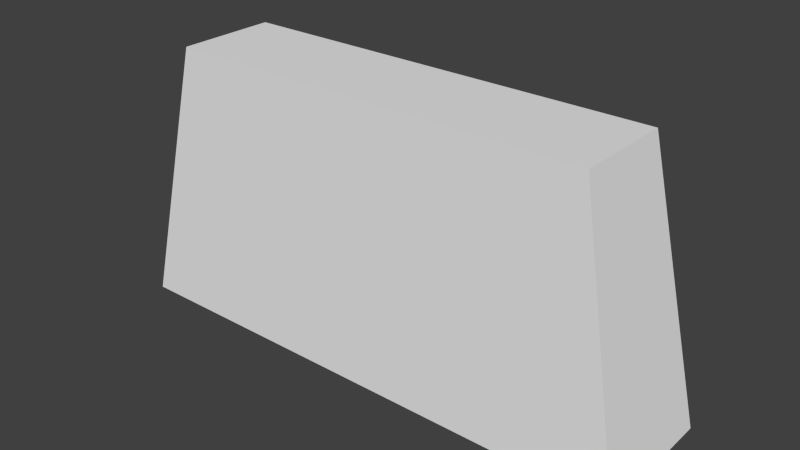 # Source: UI_DrawerBtn.blend  (saved by Blender 2.76.0; exported with 4.5.12 LTS)
import bpy
from mathutils import Matrix  # noqa: F401  (used for matrix-valued properties, if any)

bpy.ops.wm.read_factory_settings(use_empty=True)
scene = bpy.context.scene
scene.name = 'Scene'

# ---- collections
col_collection_1 = bpy.data.collections.new('Collection 1'); scene.collection.children.link(col_collection_1)

# ---- materials (node trees are filled in below, after node groups)
mat_material = bpy.data.materials.new('Material')
mat_material.alpha_threshold = 0.0
mat_material.use_transparent_shadow = False
mat_material.roughness = 0.5
mat_material.line_color = (0.0, 0.0, 0.0, 1.0)

# ---- material node trees

# ---- world
world_world = bpy.data.worlds.new('World'); scene.world = world_world
world_world.color = (0.05088, 0.05088, 0.05088)
world_world.use_sun_shadow = False
world_world.sun_shadow_jitter_overblur = 0.0
world_world.cycles.sampling_method = 'MANUAL'
world_world.cycles.sample_map_resolution = 256

# ---- meshes
me_cube = bpy.data.meshes.new('Cube')
me_cube.from_pydata([(1.0, 0.25, 0.0), (1.0, -0.25, 0.0), (-1.0, -0.25, 0.0), (-1.0, 0.25, 0.0), (0.8, 0.1875, 1.0), (0.8, -0.1875, 1.0), (-0.8, -0.1875, 1.0), (-0.8, 0.1875, 1.0)], [], [(4, 7, 6, 5), (0, 4, 5, 1), (1, 5, 6, 2), (2, 6, 7, 3), (4, 0, 3, 7)])
me_cube.materials.append(mat_material)
me_cube.use_remesh_preserve_volume = False
me_cube.use_remesh_preserve_attributes = False
me_cube.use_mirror_vertex_groups = False
me_cube.update()

# ---- objects
ob_ui_drawerbtn = bpy.data.objects.new('UI_DrawerBtn', me_cube)

# ---- transforms, parenting, visibility, modifiers, constraints
ob_ui_drawerbtn.location = (0.0, 0.0, 0.0)
ob_ui_drawerbtn.lock_rotations_4d = False
ob_ui_drawerbtn.empty_display_type = 'ARROWS'
ob_ui_drawerbtn.lineart.crease_threshold = 0.0

# ---- collection membership
col_collection_1.objects.link(ob_ui_drawerbtn)

# ---- scene / render settings (as saved in the file)
scene.frame_start = 1; scene.frame_end = 250; scene.frame_set(1)
scene.render.engine = 'BLENDER_EEVEE_NEXT'
scene.render.resolution_percentage = 50
scene.render.dither_intensity = 0.0
scene.cycles.use_denoising = False
scene.cycles.samples = 10
scene.cycles.sampling_pattern = 'TABULATED_SOBOL'
scene.cycles.light_sampling_threshold = 0.0
scene.cycles.use_adaptive_sampling = False
scene.cycles.use_light_tree = False
scene.cycles.blur_glossy = 0.0
scene.cycles.pixel_filter_type = 'GAUSSIAN'
scene.cycles.sample_clamp_indirect = 0.0
scene.view_settings.view_transform = 'Standard'
bpy.context.view_layer.update()

# ---- added for rendering (the .blend has no active camera and no usable light): camera, sun
cam_auto = bpy.data.cameras.new('AutoCamera')
cam_auto.lens = 50.0
cam_auto.sensor_width = 36.0
cam_auto.clip_end = 1000.0
ob_auto_camera = bpy.data.objects.new('AutoCamera', cam_auto)
scene.collection.objects.link(ob_auto_camera)
ob_auto_camera.location = (2.11996, -2.54395, 2.19596)
ob_auto_camera.rotation_euler = (1.09748, -7.21219e-08, 0.694738)
scene.camera = ob_auto_camera
light_auto_sun = bpy.data.lights.new('AutoSun', 'SUN')
light_auto_sun.energy = 3.0
light_auto_sun.angle = 0.0523599
ob_auto_sun = bpy.data.objects.new('AutoSun', light_auto_sun)
scene.collection.objects.link(ob_auto_sun)
ob_auto_sun.rotation_euler = (0.872665, 0.174533, 0.523599)
bpy.context.view_layer.update()
